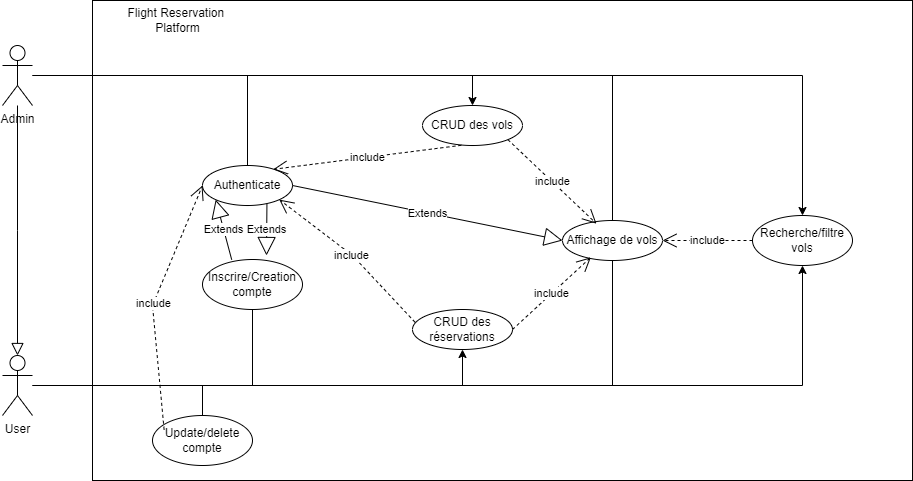

The diagram above was exported from draw.io. Its source (the exported page's mxGraphModel, read from the mxfile embedded in the PNG):
<mxGraphModel dx="1038" dy="547" grid="1" gridSize="10" guides="1" tooltips="1" connect="1" arrows="1" fold="1" page="1" pageScale="1" pageWidth="1169" pageHeight="827" math="0" shadow="0">
  <root>
    <mxCell id="0" />
    <mxCell id="1" parent="0" />
    <mxCell id="asDwiG7cNbpXTI6MEo5B-1" value="" style="rounded=0;whiteSpace=wrap;html=1;flipH=1;flipV=0;" parent="1" vertex="1">
      <mxGeometry x="170" y="155" width="820" height="480" as="geometry" />
    </mxCell>
    <mxCell id="asDwiG7cNbpXTI6MEo5B-25" style="edgeStyle=orthogonalEdgeStyle;rounded=0;orthogonalLoop=1;jettySize=auto;html=1;entryX=0.5;entryY=0;entryDx=0;entryDy=0;" parent="1" source="asDwiG7cNbpXTI6MEo5B-3" target="asDwiG7cNbpXTI6MEo5B-10" edge="1">
      <mxGeometry relative="1" as="geometry" />
    </mxCell>
    <mxCell id="asDwiG7cNbpXTI6MEo5B-33" style="edgeStyle=orthogonalEdgeStyle;rounded=0;orthogonalLoop=1;jettySize=auto;html=1;" parent="1" source="asDwiG7cNbpXTI6MEo5B-3" target="asDwiG7cNbpXTI6MEo5B-27" edge="1">
      <mxGeometry relative="1" as="geometry" />
    </mxCell>
    <mxCell id="asDwiG7cNbpXTI6MEo5B-3" value="Admin&lt;br&gt;" style="shape=umlActor;verticalLabelPosition=bottom;verticalAlign=top;html=1;outlineConnect=0;" parent="1" vertex="1">
      <mxGeometry x="80" y="200" width="30" height="60" as="geometry" />
    </mxCell>
    <mxCell id="asDwiG7cNbpXTI6MEo5B-23" style="edgeStyle=orthogonalEdgeStyle;rounded=0;orthogonalLoop=1;jettySize=auto;html=1;entryX=0.5;entryY=1;entryDx=0;entryDy=0;" parent="1" source="asDwiG7cNbpXTI6MEo5B-4" target="asDwiG7cNbpXTI6MEo5B-12" edge="1">
      <mxGeometry relative="1" as="geometry" />
    </mxCell>
    <mxCell id="asDwiG7cNbpXTI6MEo5B-35" style="edgeStyle=orthogonalEdgeStyle;rounded=0;orthogonalLoop=1;jettySize=auto;html=1;entryX=0.5;entryY=1;entryDx=0;entryDy=0;" parent="1" source="asDwiG7cNbpXTI6MEo5B-4" target="asDwiG7cNbpXTI6MEo5B-27" edge="1">
      <mxGeometry relative="1" as="geometry" />
    </mxCell>
    <mxCell id="asDwiG7cNbpXTI6MEo5B-4" value="User" style="shape=umlActor;verticalLabelPosition=bottom;verticalAlign=top;html=1;outlineConnect=0;" parent="1" vertex="1">
      <mxGeometry x="80" y="510" width="30" height="60" as="geometry" />
    </mxCell>
    <mxCell id="asDwiG7cNbpXTI6MEo5B-9" value="Authenticate" style="ellipse;whiteSpace=wrap;html=1;align=center;" parent="1" vertex="1">
      <mxGeometry x="280" y="320" width="90" height="40" as="geometry" />
    </mxCell>
    <mxCell id="asDwiG7cNbpXTI6MEo5B-10" value="CRUD des vols" style="ellipse;whiteSpace=wrap;html=1;align=center;" parent="1" vertex="1">
      <mxGeometry x="500" y="260" width="100" height="40" as="geometry" />
    </mxCell>
    <mxCell id="asDwiG7cNbpXTI6MEo5B-11" value="Inscrire/Creation compte" style="ellipse;whiteSpace=wrap;html=1;align=center;" parent="1" vertex="1">
      <mxGeometry x="280" y="414" width="100" height="50" as="geometry" />
    </mxCell>
    <mxCell id="asDwiG7cNbpXTI6MEo5B-12" value="CRUD des réservations" style="ellipse;whiteSpace=wrap;html=1;align=center;" parent="1" vertex="1">
      <mxGeometry x="490" y="464" width="100" height="40" as="geometry" />
    </mxCell>
    <mxCell id="asDwiG7cNbpXTI6MEo5B-26" value="Affichage de vols" style="ellipse;whiteSpace=wrap;html=1;align=center;" parent="1" vertex="1">
      <mxGeometry x="640" y="375" width="100" height="40" as="geometry" />
    </mxCell>
    <mxCell id="asDwiG7cNbpXTI6MEo5B-27" value="Recherche/filtre vols" style="ellipse;whiteSpace=wrap;html=1;align=center;" parent="1" vertex="1">
      <mxGeometry x="830" y="370" width="100" height="50" as="geometry" />
    </mxCell>
    <mxCell id="asDwiG7cNbpXTI6MEo5B-28" value="Update/delete compte" style="ellipse;whiteSpace=wrap;html=1;align=center;" parent="1" vertex="1">
      <mxGeometry x="230" y="570" width="100" height="50" as="geometry" />
    </mxCell>
    <mxCell id="asDwiG7cNbpXTI6MEo5B-36" value="Flight Reservation &lt;br&gt;Platform" style="text;html=1;resizable=0;autosize=1;align=center;verticalAlign=middle;points=[];fillColor=none;strokeColor=none;rounded=0;" parent="1" vertex="1">
      <mxGeometry x="200" y="160" width="110" height="30" as="geometry" />
    </mxCell>
    <mxCell id="bnxE-SeYHKUwu5fWTv79-1" value="" style="endArrow=block;endSize=10;endFill=0;shadow=0;strokeWidth=1;rounded=0;edgeStyle=elbowEdgeStyle;elbow=vertical;entryX=0.5;entryY=0;entryDx=0;entryDy=0;entryPerimeter=0;" parent="1" source="asDwiG7cNbpXTI6MEo5B-3" target="asDwiG7cNbpXTI6MEo5B-4" edge="1">
      <mxGeometry width="160" relative="1" as="geometry">
        <mxPoint x="105" y="270" as="sourcePoint" />
        <mxPoint x="105" y="520" as="targetPoint" />
      </mxGeometry>
    </mxCell>
    <mxCell id="2ldaZZQeNVhh4sH5dy7k-3" value="Extends" style="endArrow=block;endSize=16;endFill=0;html=1;rounded=0;entryX=0;entryY=1;entryDx=0;entryDy=0;exitX=0.292;exitY=0.004;exitDx=0;exitDy=0;exitPerimeter=0;" parent="1" source="asDwiG7cNbpXTI6MEo5B-11" target="asDwiG7cNbpXTI6MEo5B-9" edge="1">
      <mxGeometry width="160" relative="1" as="geometry">
        <mxPoint x="220" y="420" as="sourcePoint" />
        <mxPoint x="300" y="370" as="targetPoint" />
      </mxGeometry>
    </mxCell>
    <mxCell id="2ldaZZQeNVhh4sH5dy7k-4" value="include" style="endArrow=open;endSize=12;dashed=1;html=1;rounded=0;exitX=0.024;exitY=0.315;exitDx=0;exitDy=0;exitPerimeter=0;entryX=1;entryY=1;entryDx=0;entryDy=0;" parent="1" source="asDwiG7cNbpXTI6MEo5B-12" target="asDwiG7cNbpXTI6MEo5B-9" edge="1">
      <mxGeometry width="160" relative="1" as="geometry">
        <mxPoint x="400" y="370" as="sourcePoint" />
        <mxPoint x="560" y="370" as="targetPoint" />
        <Array as="points">
          <mxPoint x="430" y="410" />
        </Array>
      </mxGeometry>
    </mxCell>
    <mxCell id="2ldaZZQeNVhh4sH5dy7k-5" value="Extends" style="endArrow=block;endSize=16;endFill=0;html=1;rounded=0;exitX=0.716;exitY=0.955;exitDx=0;exitDy=0;exitPerimeter=0;" parent="1" source="asDwiG7cNbpXTI6MEo5B-9" edge="1">
      <mxGeometry width="160" relative="1" as="geometry">
        <mxPoint x="319.20000000000005" y="424.20000000000005" as="sourcePoint" />
        <mxPoint x="344" y="410" as="targetPoint" />
      </mxGeometry>
    </mxCell>
    <mxCell id="2ldaZZQeNVhh4sH5dy7k-6" value="include" style="endArrow=open;endSize=12;dashed=1;html=1;rounded=0;exitX=0.388;exitY=0.995;exitDx=0;exitDy=0;exitPerimeter=0;entryX=0.787;entryY=0.095;entryDx=0;entryDy=0;entryPerimeter=0;" parent="1" source="asDwiG7cNbpXTI6MEo5B-10" target="asDwiG7cNbpXTI6MEo5B-9" edge="1">
      <mxGeometry width="160" relative="1" as="geometry">
        <mxPoint x="552.4000000000001" y="408.3" as="sourcePoint" />
        <mxPoint x="430" y="271.7" as="targetPoint" />
        <Array as="points" />
      </mxGeometry>
    </mxCell>
    <mxCell id="2ldaZZQeNVhh4sH5dy7k-7" value="include" style="endArrow=open;endSize=12;dashed=1;html=1;rounded=0;exitX=0.116;exitY=0.284;exitDx=0;exitDy=0;exitPerimeter=0;entryX=0;entryY=0.5;entryDx=0;entryDy=0;" parent="1" source="asDwiG7cNbpXTI6MEo5B-28" target="asDwiG7cNbpXTI6MEo5B-9" edge="1">
      <mxGeometry width="160" relative="1" as="geometry">
        <mxPoint x="292.4000000000001" y="526.6" as="sourcePoint" />
        <mxPoint x="170" y="390" as="targetPoint" />
        <Array as="points">
          <mxPoint x="230" y="460" />
        </Array>
      </mxGeometry>
    </mxCell>
    <mxCell id="facqoBuGT_XpCPxax_Tl-1" value="" style="endArrow=none;html=1;rounded=0;exitX=0.5;exitY=0;exitDx=0;exitDy=0;" edge="1" parent="1" source="asDwiG7cNbpXTI6MEo5B-9">
      <mxGeometry width="50" height="50" relative="1" as="geometry">
        <mxPoint x="270" y="300" as="sourcePoint" />
        <mxPoint x="325" y="230" as="targetPoint" />
      </mxGeometry>
    </mxCell>
    <mxCell id="facqoBuGT_XpCPxax_Tl-2" value="" style="endArrow=none;html=1;rounded=0;entryX=0.5;entryY=1;entryDx=0;entryDy=0;" edge="1" parent="1" target="asDwiG7cNbpXTI6MEo5B-11">
      <mxGeometry width="50" height="50" relative="1" as="geometry">
        <mxPoint x="330" y="540" as="sourcePoint" />
        <mxPoint x="360" y="480" as="targetPoint" />
      </mxGeometry>
    </mxCell>
    <mxCell id="facqoBuGT_XpCPxax_Tl-3" value="" style="endArrow=none;html=1;rounded=0;exitX=0.5;exitY=0;exitDx=0;exitDy=0;" edge="1" parent="1" source="asDwiG7cNbpXTI6MEo5B-28">
      <mxGeometry width="50" height="50" relative="1" as="geometry">
        <mxPoint x="305" y="635" as="sourcePoint" />
        <mxPoint x="280" y="540" as="targetPoint" />
      </mxGeometry>
    </mxCell>
    <mxCell id="facqoBuGT_XpCPxax_Tl-4" value="" style="endArrow=none;html=1;rounded=0;exitX=0.5;exitY=0;exitDx=0;exitDy=0;" edge="1" parent="1" source="asDwiG7cNbpXTI6MEo5B-26">
      <mxGeometry width="50" height="50" relative="1" as="geometry">
        <mxPoint x="689.5" y="340" as="sourcePoint" />
        <mxPoint x="690" y="230" as="targetPoint" />
      </mxGeometry>
    </mxCell>
    <mxCell id="facqoBuGT_XpCPxax_Tl-5" value="" style="endArrow=none;html=1;rounded=0;entryX=0.5;entryY=1;entryDx=0;entryDy=0;" edge="1" parent="1" target="asDwiG7cNbpXTI6MEo5B-26">
      <mxGeometry width="50" height="50" relative="1" as="geometry">
        <mxPoint x="690" y="540" as="sourcePoint" />
        <mxPoint x="689.5" y="440" as="targetPoint" />
      </mxGeometry>
    </mxCell>
    <mxCell id="facqoBuGT_XpCPxax_Tl-6" value="include" style="endArrow=open;endSize=12;dashed=1;html=1;rounded=0;exitX=0;exitY=0.5;exitDx=0;exitDy=0;entryX=1;entryY=0.5;entryDx=0;entryDy=0;" edge="1" parent="1" source="asDwiG7cNbpXTI6MEo5B-27" target="asDwiG7cNbpXTI6MEo5B-26">
      <mxGeometry width="160" relative="1" as="geometry">
        <mxPoint x="830" y="335.99999999999994" as="sourcePoint" />
        <mxPoint x="642.03" y="359.99999999999994" as="targetPoint" />
        <Array as="points" />
      </mxGeometry>
    </mxCell>
    <mxCell id="facqoBuGT_XpCPxax_Tl-9" value="Extends" style="endArrow=block;endSize=16;endFill=0;html=1;rounded=0;exitX=1;exitY=0.5;exitDx=0;exitDy=0;entryX=0;entryY=0.5;entryDx=0;entryDy=0;" edge="1" parent="1" source="asDwiG7cNbpXTI6MEo5B-9" target="asDwiG7cNbpXTI6MEo5B-26">
      <mxGeometry width="160" relative="1" as="geometry">
        <mxPoint x="490.44000000000005" y="350.00000000000006" as="sourcePoint" />
        <mxPoint x="490" y="401.8" as="targetPoint" />
      </mxGeometry>
    </mxCell>
    <mxCell id="facqoBuGT_XpCPxax_Tl-10" value="include" style="endArrow=open;endSize=12;dashed=1;html=1;rounded=0;exitX=1;exitY=1;exitDx=0;exitDy=0;entryX=0.34;entryY=0.08;entryDx=0;entryDy=0;entryPerimeter=0;" edge="1" parent="1" source="asDwiG7cNbpXTI6MEo5B-10" target="asDwiG7cNbpXTI6MEo5B-26">
      <mxGeometry width="160" relative="1" as="geometry">
        <mxPoint x="617.9699999999999" y="319.99999999999994" as="sourcePoint" />
        <mxPoint x="429.99999999999994" y="343.99999999999994" as="targetPoint" />
        <Array as="points" />
      </mxGeometry>
    </mxCell>
    <mxCell id="facqoBuGT_XpCPxax_Tl-11" value="include" style="endArrow=open;endSize=12;dashed=1;html=1;rounded=0;exitX=1;exitY=0.5;exitDx=0;exitDy=0;entryX=0.284;entryY=0.92;entryDx=0;entryDy=0;entryPerimeter=0;" edge="1" parent="1" source="asDwiG7cNbpXTI6MEo5B-12" target="asDwiG7cNbpXTI6MEo5B-26">
      <mxGeometry width="160" relative="1" as="geometry">
        <mxPoint x="609.9953390593274" y="464.00213562373096" as="sourcePoint" />
        <mxPoint x="698.64" y="548.0600000000001" as="targetPoint" />
        <Array as="points" />
      </mxGeometry>
    </mxCell>
  </root>
</mxGraphModel>